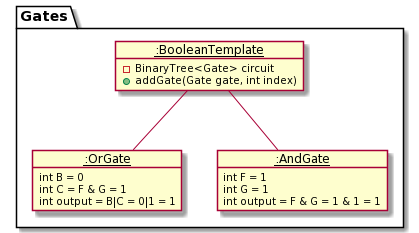

The diagram above was rendered by PlantUML. Its source (embedded in the PNG):
@startuml
package Gates {
    object "__:BooleanTemplate__" as State1
    object "__:OrGate__" as State2
    object "__:AndGate__" as State3
}

object State1 {
    - BinaryTree<Gate> circuit
    + addGate(Gate gate, int index)
}

object State2 {
    int B = 0
    int C = F & G = 1
    int output = B|C = 0|1 = 1
}
    
object State3 {
   int F = 1
   int G = 1
   int output = F & G = 1 & 1 = 1
}


State1 -- State2
State1 -- State3
@enduml